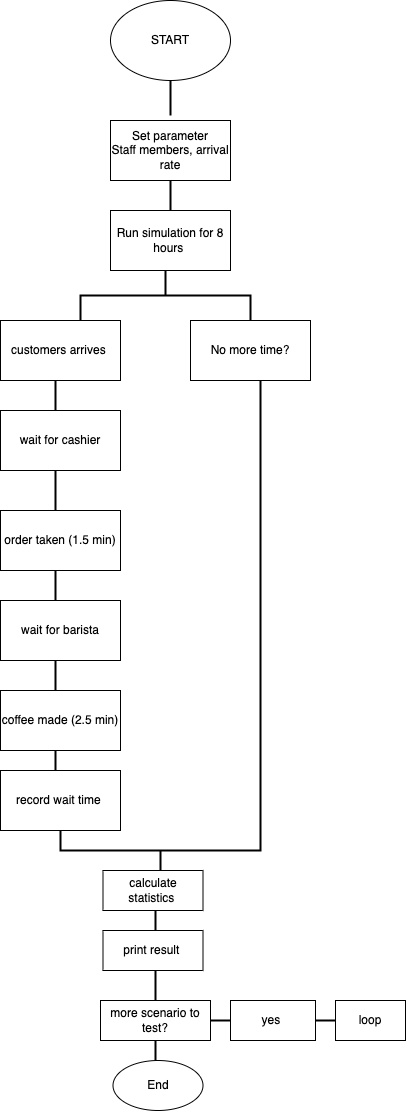

The diagram above was exported from draw.io. Its source (the exported page's mxGraphModel, read from the mxfile embedded in the PNG):
<mxGraphModel dx="199" dy="667" grid="1" gridSize="10" guides="1" tooltips="1" connect="1" arrows="1" fold="1" page="1" pageScale="1" pageWidth="827" pageHeight="1169" math="0" shadow="0">
  <root>
    <mxCell id="0" />
    <mxCell id="1" parent="0" />
    <mxCell id="2" value="START" style="ellipse;whiteSpace=wrap;html=1;" vertex="1" parent="1">
      <mxGeometry x="130" y="20" width="120" height="80" as="geometry" />
    </mxCell>
    <mxCell id="4" value="Set parameter&lt;div&gt;Staff members, arrival rate&lt;/div&gt;" style="rounded=0;whiteSpace=wrap;html=1;" vertex="1" parent="1">
      <mxGeometry x="130" y="140" width="120" height="60" as="geometry" />
    </mxCell>
    <mxCell id="6" value="Run simulation for 8 hours&amp;nbsp;" style="rounded=0;whiteSpace=wrap;html=1;" vertex="1" parent="1">
      <mxGeometry x="130" y="230" width="120" height="60" as="geometry" />
    </mxCell>
    <mxCell id="7" value="customers arrives&amp;nbsp;" style="rounded=0;whiteSpace=wrap;html=1;" vertex="1" parent="1">
      <mxGeometry x="20" y="340" width="120" height="60" as="geometry" />
    </mxCell>
    <mxCell id="8" value="wait for cashier" style="rounded=0;whiteSpace=wrap;html=1;" vertex="1" parent="1">
      <mxGeometry x="20" y="430" width="120" height="60" as="geometry" />
    </mxCell>
    <mxCell id="9" value="order taken (1.5 min)" style="rounded=0;whiteSpace=wrap;html=1;" vertex="1" parent="1">
      <mxGeometry x="20" y="530" width="120" height="60" as="geometry" />
    </mxCell>
    <mxCell id="10" value="wait for barista" style="rounded=0;whiteSpace=wrap;html=1;" vertex="1" parent="1">
      <mxGeometry x="20" y="620" width="120" height="60" as="geometry" />
    </mxCell>
    <mxCell id="11" value="coffee made (2.5 min)" style="rounded=0;whiteSpace=wrap;html=1;" vertex="1" parent="1">
      <mxGeometry x="20" y="710" width="120" height="60" as="geometry" />
    </mxCell>
    <mxCell id="12" value="record wait time&amp;nbsp;" style="rounded=0;whiteSpace=wrap;html=1;" vertex="1" parent="1">
      <mxGeometry x="20" y="790" width="120" height="60" as="geometry" />
    </mxCell>
    <mxCell id="16" value="No more time?" style="rounded=0;whiteSpace=wrap;html=1;" vertex="1" parent="1">
      <mxGeometry x="210" y="340" width="120" height="60" as="geometry" />
    </mxCell>
    <mxCell id="17" value="calculate statistics&amp;nbsp;" style="rounded=0;whiteSpace=wrap;html=1;" vertex="1" parent="1">
      <mxGeometry x="122.5" y="890" width="100" height="40" as="geometry" />
    </mxCell>
    <mxCell id="18" value="print result&amp;nbsp;" style="rounded=0;whiteSpace=wrap;html=1;strokeColor=default;align=center;verticalAlign=middle;fontFamily=Helvetica;fontSize=12;fontColor=default;fillColor=default;" vertex="1" parent="1">
      <mxGeometry x="122.5" y="950" width="100" height="40" as="geometry" />
    </mxCell>
    <mxCell id="20" value="more scenario to test?" style="rounded=0;whiteSpace=wrap;html=1;" vertex="1" parent="1">
      <mxGeometry x="120" y="1020" width="110" height="40" as="geometry" />
    </mxCell>
    <mxCell id="23" value="" style="strokeWidth=2;html=1;shape=mxgraph.flowchart.annotation_2;align=left;labelPosition=right;pointerEvents=1;direction=south;" vertex="1" parent="1">
      <mxGeometry x="100" y="290" width="170" height="50" as="geometry" />
    </mxCell>
    <mxCell id="24" value="" style="line;strokeWidth=2;html=1;direction=south;" vertex="1" parent="1">
      <mxGeometry x="185" y="200" width="10" height="30" as="geometry" />
    </mxCell>
    <mxCell id="25" value="" style="line;strokeWidth=2;html=1;direction=south;" vertex="1" parent="1">
      <mxGeometry x="185" y="100" width="10" height="35" as="geometry" />
    </mxCell>
    <mxCell id="26" value="" style="line;strokeWidth=2;html=1;direction=south;" vertex="1" parent="1">
      <mxGeometry x="70" y="400" width="10" height="30" as="geometry" />
    </mxCell>
    <mxCell id="27" value="" style="line;strokeWidth=2;html=1;direction=south;" vertex="1" parent="1">
      <mxGeometry x="70" y="490" width="10" height="40" as="geometry" />
    </mxCell>
    <mxCell id="28" value="" style="line;strokeWidth=2;html=1;direction=south;" vertex="1" parent="1">
      <mxGeometry x="70" y="590" width="10" height="30" as="geometry" />
    </mxCell>
    <mxCell id="29" value="" style="line;strokeWidth=2;html=1;direction=south;" vertex="1" parent="1">
      <mxGeometry x="70" y="680" width="10" height="30" as="geometry" />
    </mxCell>
    <mxCell id="30" value="" style="line;strokeWidth=2;html=1;direction=south;" vertex="1" parent="1">
      <mxGeometry x="70" y="770" width="10" height="20" as="geometry" />
    </mxCell>
    <mxCell id="31" value="" style="strokeWidth=2;html=1;shape=mxgraph.flowchart.annotation_2;align=left;labelPosition=right;pointerEvents=1;direction=north;" vertex="1" parent="1">
      <mxGeometry x="80" y="850" width="200" height="40" as="geometry" />
    </mxCell>
    <mxCell id="33" value="" style="line;strokeWidth=2;direction=south;html=1;" vertex="1" parent="1">
      <mxGeometry x="275" y="400" width="10" height="450" as="geometry" />
    </mxCell>
    <mxCell id="34" value="" style="line;strokeWidth=2;html=1;direction=south;" vertex="1" parent="1">
      <mxGeometry x="170" y="930" width="10" height="20" as="geometry" />
    </mxCell>
    <mxCell id="35" value="" style="line;strokeWidth=2;html=1;direction=south;" vertex="1" parent="1">
      <mxGeometry x="170" y="990" width="10" height="30" as="geometry" />
    </mxCell>
    <mxCell id="36" value="" style="line;strokeWidth=2;html=1;direction=south;" vertex="1" parent="1">
      <mxGeometry x="170" y="1060" width="10" height="20" as="geometry" />
    </mxCell>
    <mxCell id="37" value="" style="line;strokeWidth=2;html=1;" vertex="1" parent="1">
      <mxGeometry x="230" y="1035" width="20" height="10" as="geometry" />
    </mxCell>
    <mxCell id="38" value="yes&amp;nbsp;" style="rounded=0;whiteSpace=wrap;html=1;" vertex="1" parent="1">
      <mxGeometry x="250" y="1020" width="85" height="40" as="geometry" />
    </mxCell>
    <mxCell id="41" value="" style="line;strokeWidth=2;html=1;" vertex="1" parent="1">
      <mxGeometry x="335" y="1035" width="20" height="10" as="geometry" />
    </mxCell>
    <mxCell id="42" value="loop" style="rounded=0;whiteSpace=wrap;html=1;" vertex="1" parent="1">
      <mxGeometry x="355" y="1020" width="70" height="40" as="geometry" />
    </mxCell>
    <mxCell id="45" value="End" style="ellipse;whiteSpace=wrap;html=1;" vertex="1" parent="1">
      <mxGeometry x="132.5" y="1080" width="90" height="50" as="geometry" />
    </mxCell>
  </root>
</mxGraphModel>